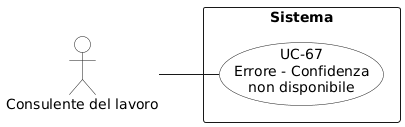

The diagram above was rendered by PlantUML. Its source (embedded in the PNG):
@startuml
left to right direction
skinparam packageStyle rectangle
skinparam usecaseBackgroundColor White
skinparam actorBackgroundColor White

actor "Consulente del lavoro" as consulente

rectangle "Sistema" {
  usecase "UC-67\nErrore - Confidenza\nnon disponibile" as uc67
}

consulente -- uc67
@enduml